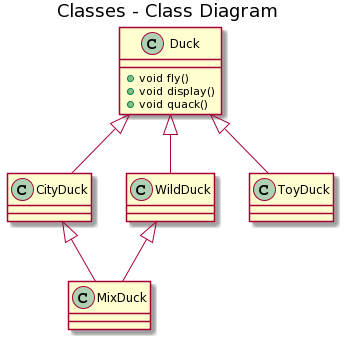

The diagram above was rendered by PlantUML. Its source (embedded in the PNG):
@startuml
title Classes - Class Diagram


class Duck {
  +void fly()
  +void display()
  +void quack()
}

Duck <|-- CityDuck
Duck <|-- WildDuck
Duck <|-- ToyDuck
CityDuck <|-- MixDuck
WildDuck <|-- MixDuck
@enduml